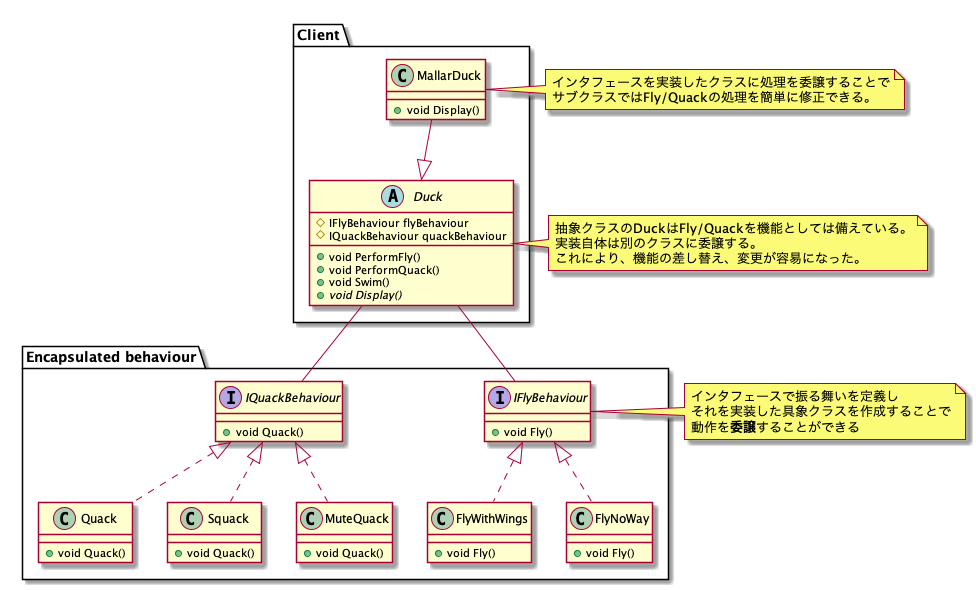

The diagram above was rendered by PlantUML. Its source (embedded in the PNG):
@startuml

package "Encapsulated behaviour" {
    FlyWithWings .up.|> IFlyBehaviour
    FlyNoWay .up.|> IFlyBehaviour

    Quack .up.|> IQuackBehaviour
    Squack .up.|> IQuackBehaviour
    MuteQuack .up.|> IQuackBehaviour
}

package "Client" {
    Duck -- IFlyBehaviour
    Duck -- IQuackBehaviour
    MallarDuck --|> Duck
}

interface IQuackBehaviour {
    + void Quack()
}

interface IFlyBehaviour {
    + void Fly()
}

class FlyWithWings {
    + void Fly()
}

class FlyNoWay {
    + void Fly()
}

class Quack {
    + void Quack()
}

class Squack {
    + void Quack()
}

class MuteQuack {
    + void Quack()
}

note right of IFlyBehaviour
    インタフェースで振る舞いを定義し
    それを実装した具象クラスを作成することで
    動作を<b>委譲</b>することができる
end note

abstract class Duck {
    # IFlyBehaviour flyBehaviour
    # IQuackBehaviour quackBehaviour
    + void PerformFly()
    + void PerformQuack()
    + void Swim()
    + {abstract} void Display()
}

note right of Duck 
    抽象クラスのDuckはFly/Quackを機能としては備えている。
    実装自体は別のクラスに委譲する。
    これにより、機能の差し替え、変更が容易になった。
end note

class MallarDuck {
    + void Display()
}

note right of MallarDuck
    インタフェースを実装したクラスに処理を委譲することで
    サブクラスではFly/Quackの処理を簡単に修正できる。
end note
@enduml